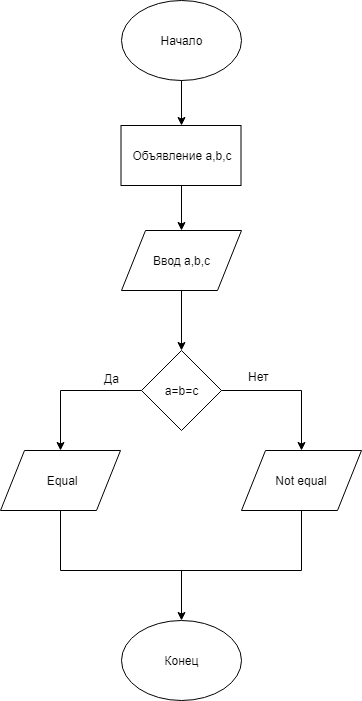

The diagram above was exported from draw.io. Its source (the exported page's mxGraphModel, read from the mxfile embedded in the PNG):
<mxGraphModel dx="1010" dy="501" grid="1" gridSize="10" guides="1" tooltips="1" connect="1" arrows="1" fold="1" page="1" pageScale="1" pageWidth="827" pageHeight="1169" math="0" shadow="0">
  <root>
    <mxCell id="0" />
    <mxCell id="1" parent="0" />
    <mxCell id="u8ZTaaozoHzjAeoFkYo_-1" value="Начало" style="ellipse;whiteSpace=wrap;html=1;" parent="1" vertex="1">
      <mxGeometry x="324" y="40" width="120" height="80" as="geometry" />
    </mxCell>
    <mxCell id="u8ZTaaozoHzjAeoFkYo_-10" style="edgeStyle=orthogonalEdgeStyle;rounded=0;orthogonalLoop=1;jettySize=auto;html=1;exitX=0.5;exitY=1;exitDx=0;exitDy=0;entryX=0.5;entryY=0;entryDx=0;entryDy=0;" parent="1" source="u8ZTaaozoHzjAeoFkYo_-3" target="u8ZTaaozoHzjAeoFkYo_-4" edge="1">
      <mxGeometry relative="1" as="geometry" />
    </mxCell>
    <mxCell id="u8ZTaaozoHzjAeoFkYo_-3" value="Ввод a,b,c" style="shape=parallelogram;perimeter=parallelogramPerimeter;whiteSpace=wrap;html=1;" parent="1" vertex="1">
      <mxGeometry x="324" y="270" width="120" height="60" as="geometry" />
    </mxCell>
    <mxCell id="u8ZTaaozoHzjAeoFkYo_-8" style="edgeStyle=orthogonalEdgeStyle;rounded=0;orthogonalLoop=1;jettySize=auto;html=1;exitX=0;exitY=0.5;exitDx=0;exitDy=0;entryX=0.5;entryY=0;entryDx=0;entryDy=0;" parent="1" source="u8ZTaaozoHzjAeoFkYo_-4" edge="1">
      <mxGeometry relative="1" as="geometry">
        <mxPoint x="263" y="490" as="targetPoint" />
      </mxGeometry>
    </mxCell>
    <mxCell id="u8ZTaaozoHzjAeoFkYo_-9" style="edgeStyle=orthogonalEdgeStyle;rounded=0;orthogonalLoop=1;jettySize=auto;html=1;exitX=1;exitY=0.5;exitDx=0;exitDy=0;entryX=0.5;entryY=0;entryDx=0;entryDy=0;" parent="1" source="u8ZTaaozoHzjAeoFkYo_-4" target="u8ZTaaozoHzjAeoFkYo_-7" edge="1">
      <mxGeometry relative="1" as="geometry" />
    </mxCell>
    <mxCell id="u8ZTaaozoHzjAeoFkYo_-4" value="a=b=c" style="rhombus;whiteSpace=wrap;html=1;" parent="1" vertex="1">
      <mxGeometry x="344" y="390" width="80" height="80" as="geometry" />
    </mxCell>
    <mxCell id="u8ZTaaozoHzjAeoFkYo_-6" value="&amp;nbsp;Equal" style="shape=parallelogram;perimeter=parallelogramPerimeter;whiteSpace=wrap;html=1;" parent="1" vertex="1">
      <mxGeometry x="203" y="490" width="120" height="60" as="geometry" />
    </mxCell>
    <mxCell id="u8ZTaaozoHzjAeoFkYo_-7" value="&lt;span&gt;Not equal&lt;/span&gt;" style="shape=parallelogram;perimeter=parallelogramPerimeter;whiteSpace=wrap;html=1;" parent="1" vertex="1">
      <mxGeometry x="444" y="490" width="120" height="60" as="geometry" />
    </mxCell>
    <mxCell id="u8ZTaaozoHzjAeoFkYo_-12" value="Конец" style="ellipse;whiteSpace=wrap;html=1;" parent="1" vertex="1">
      <mxGeometry x="324" y="660" width="120" height="80" as="geometry" />
    </mxCell>
    <mxCell id="u8ZTaaozoHzjAeoFkYo_-15" value="Да" style="text;html=1;strokeColor=none;fillColor=none;align=center;verticalAlign=middle;whiteSpace=wrap;rounded=0;" parent="1" vertex="1">
      <mxGeometry x="294" y="408" width="40" height="20" as="geometry" />
    </mxCell>
    <mxCell id="u8ZTaaozoHzjAeoFkYo_-17" value="Нет" style="text;html=1;" parent="1" vertex="1">
      <mxGeometry x="449" y="403" width="110" height="30" as="geometry" />
    </mxCell>
    <mxCell id="u8ZTaaozoHzjAeoFkYo_-21" value="" style="shape=partialRectangle;whiteSpace=wrap;html=1;top=0;bottom=0;fillColor=none;" parent="1" vertex="1">
      <mxGeometry x="263" y="550" width="241" height="60" as="geometry" />
    </mxCell>
    <mxCell id="u8ZTaaozoHzjAeoFkYo_-22" value="" style="endArrow=none;html=1;exitX=0;exitY=1;exitDx=0;exitDy=0;entryX=1;entryY=1;entryDx=0;entryDy=0;" parent="1" source="u8ZTaaozoHzjAeoFkYo_-21" target="u8ZTaaozoHzjAeoFkYo_-21" edge="1">
      <mxGeometry width="50" height="50" relative="1" as="geometry">
        <mxPoint x="204" y="790" as="sourcePoint" />
        <mxPoint x="254" y="740" as="targetPoint" />
      </mxGeometry>
    </mxCell>
    <mxCell id="u8ZTaaozoHzjAeoFkYo_-23" value="" style="endArrow=classic;html=1;entryX=0.5;entryY=0;entryDx=0;entryDy=0;" parent="1" target="u8ZTaaozoHzjAeoFkYo_-12" edge="1">
      <mxGeometry width="50" height="50" relative="1" as="geometry">
        <mxPoint x="384" y="610" as="sourcePoint" />
        <mxPoint x="254" y="760" as="targetPoint" />
      </mxGeometry>
    </mxCell>
    <mxCell id="Wahg39FS412iVAkUjmcD-1" value="Объявление a,b,c" style="rounded=0;whiteSpace=wrap;html=1;" parent="1" vertex="1">
      <mxGeometry x="323.5" y="165" width="120" height="60" as="geometry" />
    </mxCell>
    <mxCell id="Wahg39FS412iVAkUjmcD-2" value="" style="endArrow=classic;html=1;entryX=0.5;entryY=0;entryDx=0;entryDy=0;exitX=0.5;exitY=1;exitDx=0;exitDy=0;" parent="1" source="u8ZTaaozoHzjAeoFkYo_-1" target="Wahg39FS412iVAkUjmcD-1" edge="1">
      <mxGeometry width="50" height="50" relative="1" as="geometry">
        <mxPoint x="460" y="160" as="sourcePoint" />
        <mxPoint x="510" y="110" as="targetPoint" />
      </mxGeometry>
    </mxCell>
    <mxCell id="Wahg39FS412iVAkUjmcD-3" value="" style="endArrow=classic;html=1;entryX=0.5;entryY=0;entryDx=0;entryDy=0;exitX=0.5;exitY=1;exitDx=0;exitDy=0;" parent="1" source="Wahg39FS412iVAkUjmcD-1" target="u8ZTaaozoHzjAeoFkYo_-3" edge="1">
      <mxGeometry width="50" height="50" relative="1" as="geometry">
        <mxPoint x="200" y="810" as="sourcePoint" />
        <mxPoint x="250" y="760" as="targetPoint" />
      </mxGeometry>
    </mxCell>
  </root>
</mxGraphModel>